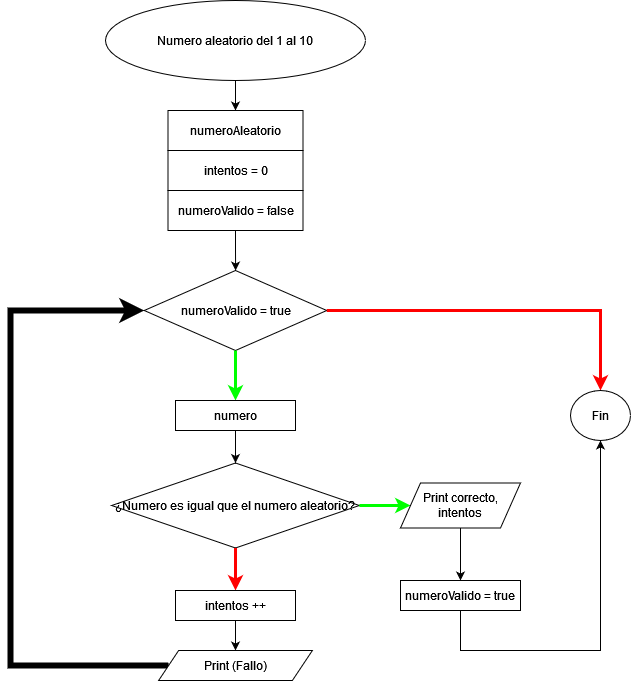

The diagram above was exported from draw.io. Its source (the exported page's mxGraphModel, read from the mxfile embedded in the PNG):
<mxGraphModel dx="880" dy="462" grid="1" gridSize="10" guides="1" tooltips="1" connect="1" arrows="1" fold="1" page="1" pageScale="1" pageWidth="827" pageHeight="1169" math="0" shadow="0">
  <root>
    <mxCell id="WIyWlLk6GJQsqaUBKTNV-0" />
    <mxCell id="WIyWlLk6GJQsqaUBKTNV-1" parent="WIyWlLk6GJQsqaUBKTNV-0" />
    <mxCell id="mO5LjIqXORpfylR8bhwk-102" value="" style="endArrow=classic;html=1;rounded=0;" edge="1" parent="WIyWlLk6GJQsqaUBKTNV-1" source="mO5LjIqXORpfylR8bhwk-119" target="mO5LjIqXORpfylR8bhwk-104">
      <mxGeometry width="50" height="50" relative="1" as="geometry">
        <mxPoint x="255" y="130" as="sourcePoint" />
        <mxPoint x="255" y="180" as="targetPoint" />
      </mxGeometry>
    </mxCell>
    <mxCell id="mO5LjIqXORpfylR8bhwk-103" value="" style="endArrow=classic;html=1;rounded=0;exitX=0.5;exitY=1;exitDx=0;exitDy=0;" edge="1" parent="WIyWlLk6GJQsqaUBKTNV-1" source="mO5LjIqXORpfylR8bhwk-104">
      <mxGeometry width="50" height="50" relative="1" as="geometry">
        <mxPoint x="265" y="140" as="sourcePoint" />
        <mxPoint x="265" y="190" as="targetPoint" />
      </mxGeometry>
    </mxCell>
    <mxCell id="mO5LjIqXORpfylR8bhwk-104" value="numeroAleatorio" style="rounded=0;whiteSpace=wrap;html=1;" vertex="1" parent="WIyWlLk6GJQsqaUBKTNV-1">
      <mxGeometry x="187.5" y="160" width="135" height="40" as="geometry" />
    </mxCell>
    <mxCell id="mO5LjIqXORpfylR8bhwk-105" value="numeroValido = true" style="rhombus;whiteSpace=wrap;html=1;" vertex="1" parent="WIyWlLk6GJQsqaUBKTNV-1">
      <mxGeometry x="163.75" y="320" width="182.5" height="80" as="geometry" />
    </mxCell>
    <mxCell id="mO5LjIqXORpfylR8bhwk-106" value="" style="endArrow=classic;html=1;rounded=0;exitX=0.5;exitY=1;exitDx=0;exitDy=0;strokeColor=#00ff00;strokeWidth=3;" edge="1" parent="WIyWlLk6GJQsqaUBKTNV-1" source="mO5LjIqXORpfylR8bhwk-105" target="mO5LjIqXORpfylR8bhwk-107">
      <mxGeometry width="50" height="50" relative="1" as="geometry">
        <mxPoint x="330" y="330" as="sourcePoint" />
        <mxPoint x="255" y="390" as="targetPoint" />
      </mxGeometry>
    </mxCell>
    <mxCell id="mO5LjIqXORpfylR8bhwk-107" value="numero" style="rounded=0;whiteSpace=wrap;html=1;" vertex="1" parent="WIyWlLk6GJQsqaUBKTNV-1">
      <mxGeometry x="195" y="450" width="120" height="30" as="geometry" />
    </mxCell>
    <mxCell id="mO5LjIqXORpfylR8bhwk-108" value="¿Numero es igual que el numero aleatorio?" style="rhombus;whiteSpace=wrap;html=1;" vertex="1" parent="WIyWlLk6GJQsqaUBKTNV-1">
      <mxGeometry x="131.19000000000005" y="512.5" width="247.63" height="85" as="geometry" />
    </mxCell>
    <mxCell id="mO5LjIqXORpfylR8bhwk-109" value="" style="endArrow=classic;html=1;rounded=0;exitX=0.5;exitY=1;exitDx=0;exitDy=0;entryX=0.5;entryY=0;entryDx=0;entryDy=0;" edge="1" parent="WIyWlLk6GJQsqaUBKTNV-1" source="mO5LjIqXORpfylR8bhwk-107" target="mO5LjIqXORpfylR8bhwk-108">
      <mxGeometry width="50" height="50" relative="1" as="geometry">
        <mxPoint x="265" y="350" as="sourcePoint" />
        <mxPoint x="265" y="400" as="targetPoint" />
      </mxGeometry>
    </mxCell>
    <mxCell id="mO5LjIqXORpfylR8bhwk-110" value="" style="endArrow=classic;html=1;rounded=0;entryX=0;entryY=0.5;entryDx=0;entryDy=0;strokeWidth=6;exitX=0;exitY=0.5;exitDx=0;exitDy=0;" edge="1" parent="WIyWlLk6GJQsqaUBKTNV-1" source="mO5LjIqXORpfylR8bhwk-124" target="mO5LjIqXORpfylR8bhwk-105">
      <mxGeometry width="50" height="50" relative="1" as="geometry">
        <mxPoint x="270" y="815" as="sourcePoint" />
        <mxPoint x="64" y="315" as="targetPoint" />
        <Array as="points">
          <mxPoint x="30" y="715" />
          <mxPoint x="30" y="360" />
        </Array>
      </mxGeometry>
    </mxCell>
    <mxCell id="mO5LjIqXORpfylR8bhwk-111" value="" style="endArrow=classic;html=1;rounded=0;exitX=1;exitY=0.5;exitDx=0;exitDy=0;strokeWidth=3;strokeColor=#ff0000;entryX=0.5;entryY=0;entryDx=0;entryDy=0;" edge="1" parent="WIyWlLk6GJQsqaUBKTNV-1" source="mO5LjIqXORpfylR8bhwk-105" target="mO5LjIqXORpfylR8bhwk-125">
      <mxGeometry width="50" height="50" relative="1" as="geometry">
        <mxPoint x="330" y="450" as="sourcePoint" />
        <mxPoint x="431" y="360" as="targetPoint" />
        <Array as="points">
          <mxPoint x="620" y="360" />
        </Array>
      </mxGeometry>
    </mxCell>
    <mxCell id="mO5LjIqXORpfylR8bhwk-112" style="edgeStyle=orthogonalEdgeStyle;rounded=0;orthogonalLoop=1;jettySize=auto;html=1;exitX=0.5;exitY=1;exitDx=0;exitDy=0;" edge="1" parent="WIyWlLk6GJQsqaUBKTNV-1" source="mO5LjIqXORpfylR8bhwk-113" target="mO5LjIqXORpfylR8bhwk-105">
      <mxGeometry relative="1" as="geometry" />
    </mxCell>
    <mxCell id="mO5LjIqXORpfylR8bhwk-113" value="numeroValido = false" style="rounded=0;whiteSpace=wrap;html=1;" vertex="1" parent="WIyWlLk6GJQsqaUBKTNV-1">
      <mxGeometry x="187.5" y="240" width="135" height="40" as="geometry" />
    </mxCell>
    <mxCell id="mO5LjIqXORpfylR8bhwk-114" value="" style="endArrow=classic;html=1;rounded=0;exitX=1;exitY=0.5;exitDx=0;exitDy=0;strokeWidth=3;strokeColor=#00ff00;entryX=0;entryY=0.5;entryDx=0;entryDy=0;" edge="1" parent="WIyWlLk6GJQsqaUBKTNV-1" source="mO5LjIqXORpfylR8bhwk-108" target="mO5LjIqXORpfylR8bhwk-121">
      <mxGeometry width="50" height="50" relative="1" as="geometry">
        <mxPoint x="383.6199999999999" y="615" as="sourcePoint" />
        <mxPoint x="431" y="555" as="targetPoint" />
      </mxGeometry>
    </mxCell>
    <mxCell id="mO5LjIqXORpfylR8bhwk-115" value="intentos = 0" style="rounded=0;whiteSpace=wrap;html=1;" vertex="1" parent="WIyWlLk6GJQsqaUBKTNV-1">
      <mxGeometry x="187.5" y="200" width="135" height="40" as="geometry" />
    </mxCell>
    <mxCell id="mO5LjIqXORpfylR8bhwk-116" value="" style="endArrow=classic;html=1;rounded=0;exitX=0.5;exitY=1;exitDx=0;exitDy=0;strokeWidth=3;strokeColor=#ff0000;entryX=0.5;entryY=0;entryDx=0;entryDy=0;" edge="1" parent="WIyWlLk6GJQsqaUBKTNV-1" source="mO5LjIqXORpfylR8bhwk-108" target="mO5LjIqXORpfylR8bhwk-118">
      <mxGeometry width="50" height="50" relative="1" as="geometry">
        <mxPoint x="356" y="370" as="sourcePoint" />
        <mxPoint x="261" y="660" as="targetPoint" />
      </mxGeometry>
    </mxCell>
    <mxCell id="mO5LjIqXORpfylR8bhwk-117" style="edgeStyle=orthogonalEdgeStyle;rounded=0;orthogonalLoop=1;jettySize=auto;html=1;exitX=0.5;exitY=1;exitDx=0;exitDy=0;entryX=0.5;entryY=0;entryDx=0;entryDy=0;" edge="1" parent="WIyWlLk6GJQsqaUBKTNV-1" source="mO5LjIqXORpfylR8bhwk-118" target="mO5LjIqXORpfylR8bhwk-124">
      <mxGeometry relative="1" as="geometry">
        <mxPoint x="255" y="700" as="targetPoint" />
      </mxGeometry>
    </mxCell>
    <mxCell id="mO5LjIqXORpfylR8bhwk-118" value="intentos ++" style="rounded=0;whiteSpace=wrap;html=1;" vertex="1" parent="WIyWlLk6GJQsqaUBKTNV-1">
      <mxGeometry x="195" y="640" width="120" height="30" as="geometry" />
    </mxCell>
    <mxCell id="mO5LjIqXORpfylR8bhwk-119" value="Numero aleatorio del 1 al 10" style="ellipse;whiteSpace=wrap;html=1;" vertex="1" parent="WIyWlLk6GJQsqaUBKTNV-1">
      <mxGeometry x="125" y="50" width="260" height="80" as="geometry" />
    </mxCell>
    <mxCell id="mO5LjIqXORpfylR8bhwk-120" style="edgeStyle=orthogonalEdgeStyle;rounded=0;orthogonalLoop=1;jettySize=auto;html=1;exitX=0.5;exitY=1;exitDx=0;exitDy=0;entryX=0.5;entryY=0;entryDx=0;entryDy=0;" edge="1" parent="WIyWlLk6GJQsqaUBKTNV-1" source="mO5LjIqXORpfylR8bhwk-121" target="mO5LjIqXORpfylR8bhwk-123">
      <mxGeometry relative="1" as="geometry">
        <mxPoint x="480" y="630" as="targetPoint" />
      </mxGeometry>
    </mxCell>
    <mxCell id="mO5LjIqXORpfylR8bhwk-121" value="Print correcto, intentos" style="shape=parallelogram;perimeter=parallelogramPerimeter;whiteSpace=wrap;html=1;fixedSize=1;" vertex="1" parent="WIyWlLk6GJQsqaUBKTNV-1">
      <mxGeometry x="420" y="532.5" width="120" height="45" as="geometry" />
    </mxCell>
    <mxCell id="mO5LjIqXORpfylR8bhwk-122" style="edgeStyle=orthogonalEdgeStyle;rounded=0;orthogonalLoop=1;jettySize=auto;html=1;exitX=0.5;exitY=1;exitDx=0;exitDy=0;entryX=0.5;entryY=1;entryDx=0;entryDy=0;" edge="1" parent="WIyWlLk6GJQsqaUBKTNV-1" source="mO5LjIqXORpfylR8bhwk-123" target="mO5LjIqXORpfylR8bhwk-125">
      <mxGeometry relative="1" as="geometry">
        <mxPoint x="620" y="510" as="targetPoint" />
        <Array as="points">
          <mxPoint x="480" y="700" />
          <mxPoint x="620" y="700" />
        </Array>
      </mxGeometry>
    </mxCell>
    <mxCell id="mO5LjIqXORpfylR8bhwk-123" value="numeroValido = true" style="rounded=0;whiteSpace=wrap;html=1;" vertex="1" parent="WIyWlLk6GJQsqaUBKTNV-1">
      <mxGeometry x="420" y="630" width="120" height="30" as="geometry" />
    </mxCell>
    <mxCell id="mO5LjIqXORpfylR8bhwk-124" value="Print (Fallo)" style="shape=parallelogram;perimeter=parallelogramPerimeter;whiteSpace=wrap;html=1;fixedSize=1;" vertex="1" parent="WIyWlLk6GJQsqaUBKTNV-1">
      <mxGeometry x="178.13" y="700" width="153.75" height="30" as="geometry" />
    </mxCell>
    <mxCell id="mO5LjIqXORpfylR8bhwk-125" value="Fin" style="ellipse;whiteSpace=wrap;html=1;" vertex="1" parent="WIyWlLk6GJQsqaUBKTNV-1">
      <mxGeometry x="590" y="440" width="60" height="50" as="geometry" />
    </mxCell>
  </root>
</mxGraphModel>